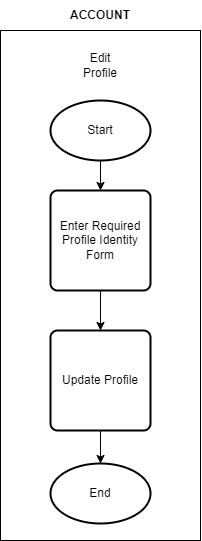

The diagram above was exported from draw.io. Its source (the exported page's mxGraphModel, read from the mxfile embedded in the PNG):
<mxGraphModel dx="2669" dy="876" grid="1" gridSize="10" guides="1" tooltips="1" connect="1" arrows="1" fold="1" page="1" pageScale="1" pageWidth="1169" pageHeight="827" math="0" shadow="0">
  <root>
    <mxCell id="0" />
    <mxCell id="1" parent="0" />
    <mxCell id="2" value="" style="rounded=0;whiteSpace=wrap;html=1;fillColor=none;labelBackgroundColor=none;" vertex="1" parent="1">
      <mxGeometry x="-690" y="770" width="200" height="510" as="geometry" />
    </mxCell>
    <mxCell id="3" style="edgeStyle=orthogonalEdgeStyle;rounded=0;orthogonalLoop=1;jettySize=auto;html=1;exitX=0.5;exitY=1;exitDx=0;exitDy=0;exitPerimeter=0;entryX=0.5;entryY=0;entryDx=0;entryDy=0;labelBackgroundColor=none;fontColor=default;" edge="1" source="4" target="6" parent="1">
      <mxGeometry relative="1" as="geometry" />
    </mxCell>
    <mxCell id="4" value="Start" style="strokeWidth=2;html=1;shape=mxgraph.flowchart.start_1;whiteSpace=wrap;labelBackgroundColor=none;" vertex="1" parent="1">
      <mxGeometry x="-640" y="840" width="100" height="60" as="geometry" />
    </mxCell>
    <mxCell id="5" value="" style="edgeStyle=orthogonalEdgeStyle;rounded=0;orthogonalLoop=1;jettySize=auto;html=1;labelBackgroundColor=none;fontColor=default;" edge="1" source="6" target="8" parent="1">
      <mxGeometry relative="1" as="geometry" />
    </mxCell>
    <mxCell id="6" value="Enter Required Profile Identity Form" style="rounded=1;whiteSpace=wrap;html=1;absoluteArcSize=1;arcSize=14;strokeWidth=2;labelBackgroundColor=none;" vertex="1" parent="1">
      <mxGeometry x="-640" y="930" width="100" height="100" as="geometry" />
    </mxCell>
    <mxCell id="7" value="" style="edgeStyle=orthogonalEdgeStyle;rounded=0;orthogonalLoop=1;jettySize=auto;html=1;labelBackgroundColor=none;fontColor=default;" edge="1" source="8" target="10" parent="1">
      <mxGeometry relative="1" as="geometry" />
    </mxCell>
    <mxCell id="8" value="Update Profile" style="rounded=1;whiteSpace=wrap;html=1;absoluteArcSize=1;arcSize=14;strokeWidth=2;labelBackgroundColor=none;" vertex="1" parent="1">
      <mxGeometry x="-640" y="1070" width="100" height="100" as="geometry" />
    </mxCell>
    <mxCell id="9" value="Edit Profile" style="text;html=1;strokeColor=none;fillColor=none;align=center;verticalAlign=middle;whiteSpace=wrap;rounded=0;labelBackgroundColor=none;" vertex="1" parent="1">
      <mxGeometry x="-620" y="790" width="60" height="30" as="geometry" />
    </mxCell>
    <mxCell id="10" value="End" style="strokeWidth=2;html=1;shape=mxgraph.flowchart.start_1;whiteSpace=wrap;labelBackgroundColor=none;" vertex="1" parent="1">
      <mxGeometry x="-640" y="1203" width="100" height="60" as="geometry" />
    </mxCell>
    <mxCell id="11" value="ACCOUNT" style="text;html=1;strokeColor=none;fillColor=none;align=center;verticalAlign=middle;whiteSpace=wrap;rounded=0;fontStyle=1;strokeWidth=1;labelBackgroundColor=none;" vertex="1" parent="1">
      <mxGeometry x="-650" y="740" width="120" height="30" as="geometry" />
    </mxCell>
  </root>
</mxGraphModel>